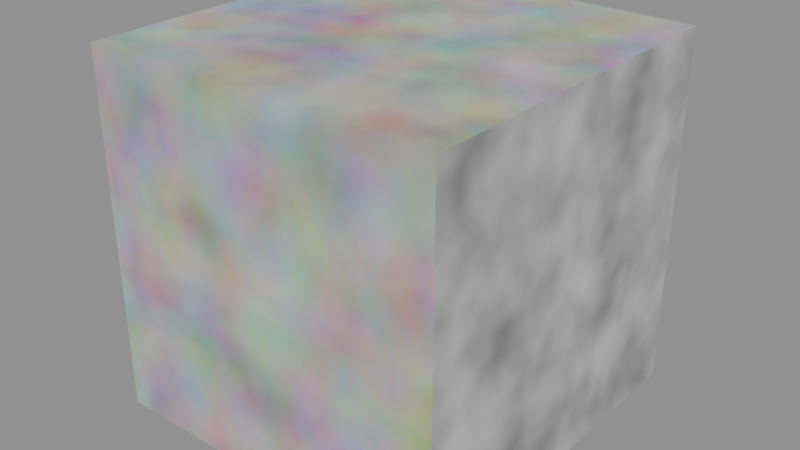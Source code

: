 # Source: materials_nodes.blend  (saved by Blender 5.2.44; exported with 4.5.12 LTS)
import bpy
from mathutils import Matrix  # noqa: F401  (used for matrix-valued properties, if any)

bpy.ops.wm.read_factory_settings(use_empty=True)
scene = bpy.context.scene
scene.name = 'Scene'

# ---- materials (node trees are filled in below, after node groups)
mat_redmat = bpy.data.materials.new('RedMat')
mat_bluemat = bpy.data.materials.new('BlueMat')

# ---- node groups
ng_tintgroup = bpy.data.node_groups.new('TintGroup', 'ShaderNodeTree')
_s = ng_tintgroup.interface.new_socket(name='Color', in_out='OUTPUT', socket_type='NodeSocketColor')
_s = ng_tintgroup.interface.new_socket(name='Fac', in_out='INPUT', socket_type='NodeSocketFloat')
_N = ng_tintgroup.nodes; _L = ng_tintgroup.links
n0 = _N.new('NodeGroupInput'); n0.name = 'Group Input'; n0.location = (-200, 0)
n1 = _N.new('NodeGroupOutput'); n1.name = 'Group Output'; n1.location = (200, 0)
n2 = _N.new('ShaderNodeValToRGB'); n2.name = 'Color Ramp'; n2.location = (0, 0)
while len(n2.color_ramp.elements) > 1: n2.color_ramp.elements.remove(n2.color_ramp.elements[-1])
n2.color_ramp.elements[0].position = 0.0; n2.color_ramp.elements[0].color = (0.0, 0.0, 0.0, 1.0)
_e = n2.color_ramp.elements.new(1.0); _e.color = (1.0, 1.0, 1.0, 1.0)
_L.new(n0.outputs[0], n2.inputs[0])
_L.new(n2.outputs[0], n1.inputs[0])
n1.is_active_output = True

# ---- material node trees
mat_redmat.use_nodes = True; mat_redmat.node_tree.nodes.clear()
_N = mat_redmat.node_tree.nodes; _L = mat_redmat.node_tree.links
n0 = _N.new('ShaderNodeOutputMaterial'); n0.name = 'Material Output'; n0.location = (400, 0)
n1 = _N.new('ShaderNodeBsdfPrincipled'); n1.name = 'Principled BSDF'; n1.location = (100, 0)
n1.inputs[1].default_value = 0.1
n1.inputs[2].default_value = 0.4
n1.inputs[10].default_value = 0.005
n2 = _N.new('ShaderNodeTexCoord'); n2.name = 'Texture Coordinate'; n2.location = (-600, 0)
n3 = _N.new('ShaderNodeMapping'); n3.name = 'Mapping'; n3.location = (-400, 0)
n4 = _N.new('ShaderNodeTexNoise'); n4.name = 'Noise Texture'; n4.location = (-200, 0)
n4.width = 160
n5 = _N.new('ShaderNodeGroup'); n5.name = 'Group'; n5.location = (-50, -250)
n5.node_tree = ng_tintgroup
_L.new(n1.outputs[0], n0.inputs[0])
_L.new(n2.outputs[0], n3.inputs[0])
_L.new(n3.outputs[0], n4.inputs[0])
_L.new(n4.outputs[0], n5.inputs[0])
_L.new(n5.outputs[0], n1.inputs[0])
n0.is_active_output = True
mat_bluemat.use_nodes = True; mat_bluemat.node_tree.nodes.clear()
_N = mat_bluemat.node_tree.nodes; _L = mat_bluemat.node_tree.links
n0 = _N.new('ShaderNodeOutputMaterial'); n0.name = 'Material Output'; n0.location = (400, 0)
n1 = _N.new('ShaderNodeBsdfPrincipled'); n1.name = 'Principled BSDF'; n1.location = (100, 0)
n1.inputs[1].default_value = 0.1
n1.inputs[2].default_value = 0.4
n1.inputs[10].default_value = 0.005
n2 = _N.new('ShaderNodeTexCoord'); n2.name = 'Texture Coordinate'; n2.location = (-600, 0)
n3 = _N.new('ShaderNodeMapping'); n3.name = 'Mapping'; n3.location = (-400, 0)
n4 = _N.new('ShaderNodeTexNoise'); n4.name = 'Noise Texture'; n4.location = (-200, 0)
n4.width = 160
_L.new(n1.outputs[0], n0.inputs[0])
_L.new(n2.outputs[0], n3.inputs[0])
_L.new(n3.outputs[0], n4.inputs[0])
_L.new(n4.outputs[1], n1.inputs[0])
n0.is_active_output = True

# ---- meshes
me_cube = bpy.data.meshes.new('Cube')
me_cube.from_pydata([(-1.0, -1.0, -1.0), (-1.0, -1.0, 1.0), (-1.0, 1.0, -1.0), (-1.0, 1.0, 1.0), (1.0, -1.0, -1.0), (1.0, -1.0, 1.0), (1.0, 1.0, -1.0), (1.0, 1.0, 1.0)], [], [(0, 1, 3, 2), (2, 3, 7, 6), (6, 7, 5, 4), (4, 5, 1, 0), (2, 6, 4, 0), (7, 3, 1, 5)])
me_cube.polygons.foreach_set('material_index', [0, 1, 0, 1, 0, 1])
_uv = me_cube.uv_layers.new(name='UVMap')
_uv.uv.foreach_set('vector', [0.375, 0.0, 0.625, 0.0, 0.625, 0.25, 0.375, 0.25, 0.375, 0.25, 0.625, 0.25, 0.625, 0.5, 0.375, 0.5, 0.375, 0.5, 0.625, 0.5, 0.625, 0.75, 0.375, 0.75, 0.375, 0.75, 0.625, 0.75, 0.625, 1.0, 0.375, 1.0, 0.125, 0.5, 0.375, 0.5, 0.375, 0.75, 0.125, 0.75, 0.625, 0.5, 0.875, 0.5, 0.875, 0.75, 0.625, 0.75])
me_cube.materials.append(mat_redmat)
me_cube.materials.append(mat_bluemat)
me_cube.update()

# ---- objects
ob_matcube = bpy.data.objects.new('MatCube', me_cube)

# ---- transforms, parenting, visibility, modifiers, constraints
ob_matcube.location = (0.0, 0.0, 0.0)

# ---- collection membership
scene.collection.objects.link(ob_matcube)

# ---- scene / render settings (as saved in the file)
scene.frame_start = 1; scene.frame_end = 250; scene.frame_set(1)
scene.render.engine = 'BLENDER_EEVEE_NEXT'
scene.render.bake_bias = 0.0
scene.render.bake_samples = 0
scene.render.compositor_device = 'GPU'
scene.eevee.use_volume_custom_range = False
scene.eevee.fast_gi_thickness_near = 0.1
scene.eevee.fast_gi_thickness_far = 0.0
scene.eevee.ray_tracing_options.screen_trace_thickness = 0.1
bpy.context.view_layer.update()

# ---- added for rendering (the .blend has no active camera and no usable light): camera, sun + grey world if the file has none
cam_auto = bpy.data.cameras.new('AutoCamera')
cam_auto.lens = 50.0
cam_auto.sensor_width = 36.0
cam_auto.clip_end = 1000.0
ob_auto_camera = bpy.data.objects.new('AutoCamera', cam_auto)
scene.collection.objects.link(ob_auto_camera)
ob_auto_camera.location = (3.20507, -3.84609, 2.56406)
ob_auto_camera.rotation_euler = (1.09748, -7.21219e-08, 0.694738)
scene.camera = ob_auto_camera
light_auto_sun = bpy.data.lights.new('AutoSun', 'SUN')
light_auto_sun.energy = 3.0
light_auto_sun.angle = 0.0523599
ob_auto_sun = bpy.data.objects.new('AutoSun', light_auto_sun)
scene.collection.objects.link(ob_auto_sun)
ob_auto_sun.rotation_euler = (0.872665, 0.174533, 0.523599)
if scene.world is None:
    world_auto = bpy.data.worlds.new('AutoWorld')
    world_auto.color = (0.3, 0.3, 0.3)
    scene.world = world_auto
bpy.context.view_layer.update()
